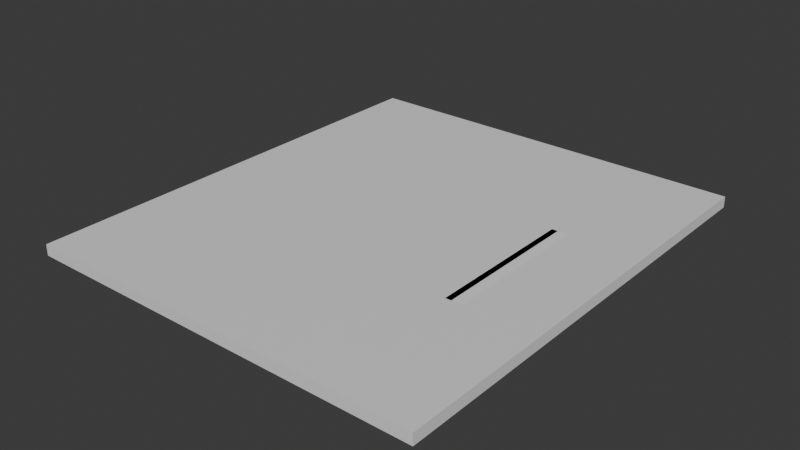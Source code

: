 # Source: Display_Frame_V3.blend  (saved by Blender 4.1.23; exported with 4.5.12 LTS)
import bpy
from mathutils import Matrix  # noqa: F401  (used for matrix-valued properties, if any)

bpy.ops.wm.read_factory_settings(use_empty=True)
scene = bpy.context.scene
scene.name = 'Scene'

# ---- collections
col_collection = bpy.data.collections.new('Collection'); scene.collection.children.link(col_collection)

# ---- materials (node trees are filled in below, after node groups)
mat_material = bpy.data.materials.new('Material')
mat_material.alpha_threshold = 0.0
mat_material.use_transparent_shadow = False
mat_material.roughness = 0.5
mat_material.line_color = (0.0, 0.0, 0.0, 1.0)
mat_material_001 = bpy.data.materials.new('Material.001')
mat_material_001.alpha_threshold = 0.0
mat_material_001.use_transparent_shadow = False
mat_material_001.roughness = 0.5
mat_material_001.line_color = (0.0, 0.0, 0.0, 1.0)

# ---- material node trees
mat_material.use_nodes = True; mat_material.node_tree.nodes.clear()
_N = mat_material.node_tree.nodes; _L = mat_material.node_tree.links
n0 = _N.new('ShaderNodeOutputMaterial'); n0.name = 'Material Output'; n0.location = (300, 300)
n1 = _N.new('ShaderNodeBsdfPrincipled'); n1.name = 'Principled BSDF'; n1.location = (10, 300)
n1.inputs[3].default_value = 1.45
_L.new(n1.outputs[0], n0.inputs[0])
n0.is_active_output = True
mat_material_001.use_nodes = True; mat_material_001.node_tree.nodes.clear()
_N = mat_material_001.node_tree.nodes; _L = mat_material_001.node_tree.links
n0 = _N.new('ShaderNodeOutputMaterial'); n0.name = 'Material Output'; n0.location = (300, 300)
n1 = _N.new('ShaderNodeBsdfPrincipled'); n1.name = 'Principled BSDF'; n1.location = (10, 300)
n1.inputs[3].default_value = 1.45
_L.new(n1.outputs[0], n0.inputs[0])
n0.is_active_output = True

# ---- world
world_world = bpy.data.worlds.new('World'); scene.world = world_world
world_world.use_nodes = True; world_world.node_tree.nodes.clear()
_N = world_world.node_tree.nodes; _L = world_world.node_tree.links
n0 = _N.new('ShaderNodeOutputWorld'); n0.name = 'World Output'; n0.location = (300, 300)
n1 = _N.new('ShaderNodeBackground'); n1.name = 'Background'; n1.location = (10, 300)
n1.inputs[0].default_value = (0.05088, 0.05088, 0.05088, 1.0)
_L.new(n1.outputs[0], n0.inputs[0])
n0.is_active_output = True
world_world.color = (0.05088, 0.05088, 0.05088)
world_world.use_sun_shadow = False
world_world.sun_shadow_jitter_overblur = 0.0

# ---- meshes
me_cube = bpy.data.meshes.new('Cube')
me_cube.from_pydata([(0.185, 0.21, 0.005), (0.185, 0.21, -0.005), (0.185, -0.21, 0.005), (0.185, -0.21, -0.005), (-0.185, 0.21, 0.005), (-0.185, 0.21, -0.005), (-0.185, -0.21, 0.005), (-0.185, -0.21, -0.005)], [], [(0, 4, 6, 2), (3, 2, 6, 7), (7, 6, 4, 5), (5, 1, 3, 7), (1, 0, 2, 3), (5, 4, 0, 1)])
_uv = me_cube.uv_layers.new(name='UVMap')
_uv.uv.foreach_set('vector', [0.625, 0.5, 0.875, 0.5, 0.875, 0.75, 0.625, 0.75, 0.375, 0.75, 0.625, 0.75, 0.625, 1.0, 0.375, 1.0, 0.375, 0.0, 0.625, 0.0, 0.625, 0.25, 0.375, 0.25, 0.125, 0.5, 0.375, 0.5, 0.375, 0.75, 0.125, 0.75, 0.375, 0.5, 0.625, 0.5, 0.625, 0.75, 0.375, 0.75, 0.375, 0.25, 0.625, 0.25, 0.625, 0.5, 0.375, 0.5])
me_cube.materials.append(mat_material)
me_cube.use_mirror_vertex_groups = False
me_cube.update()
me_cube_001 = bpy.data.meshes.new('Cube.001')
me_cube_001.from_pydata([(0.185, 0.21, 0.005), (0.11, 0.17, 0.005), (0.185, 0.21, -0.005), (0.11, 0.17, -0.005), (0.11, -0.17, 0.005), (0.1195, -0.0749, -0.005), (0.185, -0.21, 0.005), (0.1195, -0.0749, 0.005), (0.185, -0.21, -0.005), (0.1195, 0.0651, -0.005), (0.1195, 0.0651, 0.005), (0.11, -0.17, -0.005), (-0.185, 0.21, 0.005), (-0.11, 0.17, 0.005), (-0.185, 0.21, -0.005), (-0.11, 0.17, -0.005), (-0.185, -0.21, 0.005), (-0.11, -0.17, 0.005), (-0.185, -0.21, -0.005), (-0.11, -0.17, -0.005), (0.11, -0.0749, 0.005), (0.11, 0.0651, 0.005), (0.11, -0.0749, -0.005), (0.11, 0.0651, -0.005)], [], [(20, 4, 6, 0, 12, 16, 17, 13, 1, 21, 10, 7), (17, 16, 6, 4), (8, 6, 16, 18), (18, 16, 12, 14), (15, 19, 18, 14, 2, 8, 11, 22, 5, 9, 23, 3), (8, 18, 19, 11), (2, 0, 6, 8), (14, 12, 0, 2), (17, 4, 11, 19), (15, 13, 17, 19), (1, 3, 23, 21), (22, 11, 4, 20), (15, 3, 1, 13), (23, 9, 10, 21), (7, 10, 9, 5), (7, 5, 22, 20)])
_uv = me_cube_001.uv_layers.new(name='UVMap')
_uv.uv.foreach_set('vector', [0.6757, 0.6696, 0.6757, 0.7262, 0.625, 0.75, 0.625, 0.5, 0.875, 0.5, 0.875, 0.75, 0.8243, 0.7262, 0.8243, 0.5238, 0.6757, 0.5238, 0.6757, 0.5862, 0.6693, 0.5862, 0.6693, 0.6696, 0.8243, 0.7262, 0.875, 0.75, 0.625, 0.75, 0.6757, 0.7262, 0.375, 0.75, 0.625, 0.75, 0.625, 1.0, 0.375, 1.0, 0.375, 0.0, 0.625, 0.0, 0.625, 0.25, 0.375, 0.25, 0.1757, 0.5238, 0.1757, 0.7262, 0.125, 0.75, 0.125, 0.5, 0.375, 0.5, 0.375, 0.75, 0.3243, 0.7262, 0.3243, 0.6696, 0.3307, 0.6696, 0.3307, 0.5862, 0.3243, 0.5862, 0.3243, 0.5238, 0.375, 0.75, 0.125, 0.75, 0.1757, 0.7262, 0.3243, 0.7262, 0.375, 0.5, 0.625, 0.5, 0.625, 0.75, 0.375, 0.75, 0.375, 0.25, 0.625, 0.25, 0.625, 0.5, 0.375, 0.5, 0.625, 1.0, 0.625, 0.75, 0.375, 0.75, 0.375, 1.0, 0.375, 0.25, 0.625, 0.25, 0.625, 0.0, 0.375, 0.0, 0.625, 0.5, 0.375, 0.5, 0.375, 0.5771, 0.625, 0.5771, 0.375, 0.6801, 0.375, 0.75, 0.625, 0.75, 0.625, 0.6801, 0.375, 0.25, 0.375, 0.5, 0.625, 0.5, 0.625, 0.25, 0.0, 0.0, 0.0, 0.0, 0.0, 0.0, 0.0, 0.0, 0.0, 0.0, 0.0, 0.0, 0.0, 0.0, 0.0, 0.0, 0.0, 0.0, 0.0, 0.0, 0.0, 0.0, 0.0, 0.0])
_uv.active_render = True
_uv = me_cube_001.uv_layers.new(name='UV-Map')
_uv.uv.foreach_set('vector', [0.0, 0.0, 0.0, 0.0, 0.0, 0.0, 0.0, 0.0, 0.0, 0.0, 0.0, 0.0, 0.0, 0.0, 0.0, 0.0, 0.0, 0.0, 0.0, 0.0, 0.0, 0.0, 0.0, 0.0, 0.0, 0.0, 0.0, 0.0, 0.0, 0.0, 0.0, 0.0, 0.0, 0.0, 0.0, 0.0, 0.0, 0.0, 0.0, 0.0, 0.0, 0.0, 0.0, 0.0, 0.0, 0.0, 0.0, 0.0, 0.0, 0.0, 0.0, 0.0, 0.0, 0.0, 0.0, 0.0, 0.0, 0.0, 0.0, 0.0, 0.0, 0.0, 0.0, 0.0, 0.0, 0.0, 0.0, 0.0, 0.0, 0.0, 0.0, 0.0, 0.0, 0.0, 0.0, 0.0, 0.0, 0.0, 0.0, 0.0, 0.0, 0.0, 0.0, 0.0, 0.0, 0.0, 0.0, 0.0, 0.0, 0.0, 0.0, 0.0, 0.0, 0.0, 0.0, 0.0, 0.0, 0.0, 0.0, 0.0, 0.0, 0.0, 0.0, 0.0, 0.0, 0.0, 0.0, 0.0, 0.0, 0.0, 0.0, 0.0, 0.0, 0.0, 0.0, 0.0, 0.0, 0.0, 0.0, 0.0, 0.0, 0.0, 0.0, 0.0, 0.0, 0.0, 0.0, 0.0, 0.0, 0.0, 0.0, 0.0, 0.0, 0.0, 0.0, 0.0, 0.375, 0.3417, 0.375, 0.5, 0.625, 0.5, 0.625, 0.3417, 0.625, 0.75, 0.625, 0.5, 0.375, 0.5, 0.375, 0.75, 0.625, 0.75, 0.375, 0.75, 0.375, 0.9083, 0.625, 0.9083])
me_cube_001.materials.append(mat_material_001)
me_cube_001.use_mirror_vertex_groups = False
me_cube_001.update()
me_w_rfel = bpy.data.meshes.new('Würfel')
me_w_rfel.from_pydata([(-1.0, -1.0, -1.0), (-1.0, -1.0, 1.0), (-1.0, 1.0, -1.0), (-1.0, 1.0, 1.0), (1.0, -1.0, -1.0), (1.0, -1.0, 1.0), (1.0, 1.0, -1.0), (1.0, 1.0, 1.0)], [], [(0, 1, 3, 2), (2, 3, 7, 6), (6, 7, 5, 4), (4, 5, 1, 0), (2, 6, 4, 0), (7, 3, 1, 5)])
_uv = me_w_rfel.uv_layers.new(name='UV-Map')
_uv.uv.foreach_set('vector', [0.375, 0.0, 0.625, 0.0, 0.625, 0.25, 0.375, 0.25, 0.375, 0.25, 0.625, 0.25, 0.625, 0.5, 0.375, 0.5, 0.375, 0.5, 0.625, 0.5, 0.625, 0.75, 0.375, 0.75, 0.375, 0.75, 0.625, 0.75, 0.625, 1.0, 0.375, 1.0, 0.125, 0.5, 0.375, 0.5, 0.375, 0.75, 0.125, 0.75, 0.625, 0.5, 0.875, 0.5, 0.875, 0.75, 0.625, 0.75])
me_w_rfel.update()

# ---- objects
ob_cube = bpy.data.objects.new('Cube', me_cube)
ob_cube_001 = bpy.data.objects.new('Cube.001', me_cube_001)
ob_w_rfel = bpy.data.objects.new('Würfel', me_w_rfel)

# ---- transforms, parenting, visibility, modifiers, constraints
ob_cube.location = (0.0, 0.0, 0.0)
ob_cube.scale = (0.5946, 0.8095, 1.0)
ob_cube.lock_rotations_4d = False
ob_cube.empty_display_type = 'ARROWS'
ob_cube.lineart.crease_threshold = 0.0
ob_cube_001.location = (0.0, 0.0, 0.0)
ob_cube_001.lock_rotations_4d = False
ob_cube_001.empty_display_type = 'ARROWS'
ob_cube_001.lineart.crease_threshold = 0.0
ob_w_rfel.location = (0.112, -0.004899, 0.0)
ob_w_rfel.scale = (0.0075, 0.07, 0.005)

# ---- collection membership
col_collection.objects.link(ob_cube)
col_collection.objects.link(ob_cube_001)
col_collection.objects.link(ob_w_rfel)

# ---- scene / render settings (as saved in the file)
scene.frame_start = 1; scene.frame_end = 250; scene.frame_set(2)
scene.render.engine = 'BLENDER_EEVEE_NEXT'
scene.cycles.sampling_pattern = 'TABULATED_SOBOL'
scene.eevee.ray_tracing_options.trace_max_roughness = 0.0
bpy.context.view_layer.update()

# ---- added for rendering (the .blend has no active camera and no usable light): camera, sun
cam_auto = bpy.data.cameras.new('AutoCamera')
cam_auto.lens = 50.0
cam_auto.sensor_width = 36.0
cam_auto.clip_end = 1000.0
ob_auto_camera = bpy.data.objects.new('AutoCamera', cam_auto)
scene.collection.objects.link(ob_auto_camera)
ob_auto_camera.location = (0.517961, -0.621553, 0.414368)
ob_auto_camera.rotation_euler = (1.09748, -7.21219e-08, 0.694738)
scene.camera = ob_auto_camera
light_auto_sun = bpy.data.lights.new('AutoSun', 'SUN')
light_auto_sun.energy = 3.0
light_auto_sun.angle = 0.0523599
ob_auto_sun = bpy.data.objects.new('AutoSun', light_auto_sun)
scene.collection.objects.link(ob_auto_sun)
ob_auto_sun.rotation_euler = (0.872665, 0.174533, 0.523599)
bpy.context.view_layer.update()
